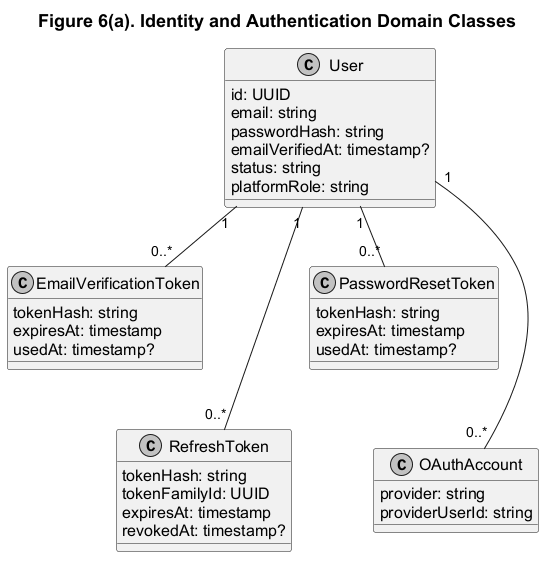

The diagram above was rendered by PlantUML. Its source (embedded in the PNG):
@startuml
title Figure 6(a). Identity and Authentication Domain Classes
top to bottom direction

skinparam monochrome true
skinparam backgroundColor white
skinparam defaultFontName Arial
skinparam defaultFontSize 16
skinparam ArrowFontSize 14
skinparam TitleFontSize 18
skinparam shadowing false

class User {
  id: UUID
  email: string
  passwordHash: string
  emailVerifiedAt: timestamp?
  status: string
  platformRole: string
}

class EmailVerificationToken {
  tokenHash: string
  expiresAt: timestamp
  usedAt: timestamp?
}

class PasswordResetToken {
  tokenHash: string
  expiresAt: timestamp
  usedAt: timestamp?
}

class RefreshToken {
  tokenHash: string
  tokenFamilyId: UUID
  expiresAt: timestamp
  revokedAt: timestamp?
}

class OAuthAccount {
  provider: string
  providerUserId: string
}

User "1" -down- "0..*" EmailVerificationToken
User "1" -down- "0..*" PasswordResetToken
User "1" -down- "0..*" RefreshToken
User "1" -down- "0..*" OAuthAccount

EmailVerificationToken -[hidden]right- PasswordResetToken
EmailVerificationToken -[hidden]down- RefreshToken
PasswordResetToken -[hidden]down- OAuthAccount
@enduml